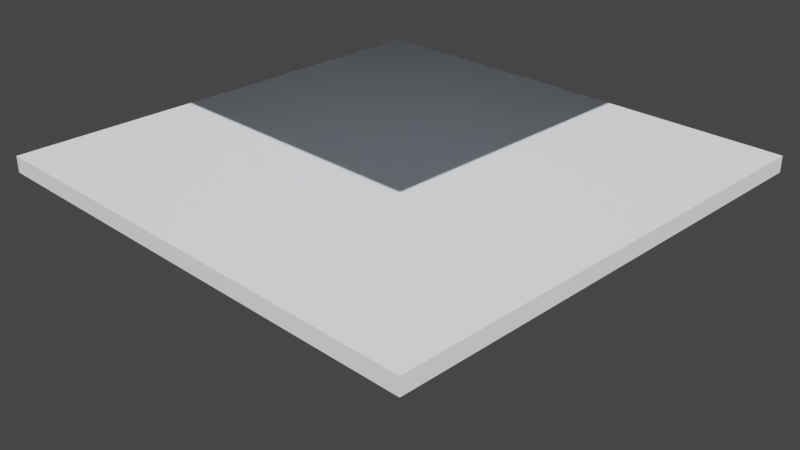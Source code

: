 # Source: MOD-002_Torre_Helix_Corporativa.blend  (saved by Blender 3.6.11; exported with 4.5.12 LTS)
import bpy
from mathutils import Matrix  # noqa: F401  (used for matrix-valued properties, if any)

bpy.ops.wm.read_factory_settings(use_empty=True)
scene = bpy.context.scene
scene.name = 'Scene'

# ---- collections
col_collection = bpy.data.collections.new('Collection'); scene.collection.children.link(col_collection)

# ---- materials (node trees are filled in below, after node groups)
mat_acero = bpy.data.materials.new('Acero')
mat_acero.use_transparent_shadow = False

# ---- material node trees
mat_acero.use_nodes = True; mat_acero.node_tree.nodes.clear()
_N = mat_acero.node_tree.nodes; _L = mat_acero.node_tree.links
n0 = _N.new('ShaderNodeOutputMaterial'); n0.name = 'Material Output'; n0.location = (0, 0)
n1 = _N.new('ShaderNodeBsdfPrincipled'); n1.name = 'Principled BSDF'; n1.location = (0, 0)
n1.distribution = 'GGX'
n1.subsurface_method = 'RANDOM_WALK_SKIN'
n1.inputs[0].default_value = (0.75, 0.78, 0.82, 1.0)
n1.inputs[3].default_value = 1.45
n1.inputs[27].default_value = (0.0, 0.0, 0.0, 1.0)
n1.inputs[28].default_value = 1.0
_L.new(n1.outputs[0], n0.inputs[0])
n0.is_active_output = True

# ---- world
world_world = bpy.data.worlds.new('World'); scene.world = world_world
world_world.use_nodes = True; world_world.node_tree.nodes.clear()
_N = world_world.node_tree.nodes; _L = world_world.node_tree.links
n0 = _N.new('ShaderNodeOutputWorld'); n0.name = 'World Output'; n0.location = (300, 300)
n1 = _N.new('ShaderNodeBackground'); n1.name = 'Background'; n1.location = (10, 300)
n1.inputs[0].default_value = (0.05088, 0.05088, 0.05088, 1.0)
_L.new(n1.outputs[0], n0.inputs[0])
n0.is_active_output = True
world_world.color = (0.05088, 0.05088, 0.05088)
world_world.use_sun_shadow = False
world_world.sun_shadow_jitter_overblur = 0.0

# ---- cameras
cam_camera_002 = bpy.data.cameras.new('Camera.002')

# ---- lights
light_sun_001 = bpy.data.lights.new('Sun.001', 'SUN')
light_sun_001.transmission_factor = 0.0
light_sun_001.energy = 5.0
light_fill_001 = bpy.data.lights.new('Fill.001', 'AREA')
light_fill_001.transmission_factor = 0.0
light_fill_001.energy = 1.571
light_fill_001.shadow_maximum_resolution = 0.006
light_fill_001.use_absolute_resolution = True
light_fill_001.size = 5.0

# ---- meshes
me_cube = bpy.data.meshes.new('Cube')
me_cube.from_pydata([(-1.0, -1.0, -1.0), (-1.0, -1.0, 1.0), (-1.0, 1.0, -1.0), (-1.0, 1.0, 1.0), (1.0, -1.0, -1.0), (1.0, -1.0, 1.0), (1.0, 1.0, -1.0), (1.0, 1.0, 1.0)], [], [(0, 1, 3, 2), (2, 3, 7, 6), (6, 7, 5, 4), (4, 5, 1, 0), (2, 6, 4, 0), (7, 3, 1, 5)])
_uv = me_cube.uv_layers.new(name='UVMap')
_uv.uv.foreach_set('vector', [0.375, 0.0, 0.625, 0.0, 0.625, 0.25, 0.375, 0.25, 0.375, 0.25, 0.625, 0.25, 0.625, 0.5, 0.375, 0.5, 0.375, 0.5, 0.625, 0.5, 0.625, 0.75, 0.375, 0.75, 0.375, 0.75, 0.625, 0.75, 0.625, 1.0, 0.375, 1.0, 0.125, 0.5, 0.375, 0.5, 0.375, 0.75, 0.125, 0.75, 0.625, 0.5, 0.875, 0.5, 0.875, 0.75, 0.625, 0.75])
me_cube.materials.append(mat_acero)
me_cube.update()
me_cube_001 = bpy.data.meshes.new('Cube.001')
me_cube_001.from_pydata([(-1.0, -1.0, -1.0), (-1.0, -1.0, 1.0), (-1.0, 1.0, -1.0), (-1.0, 1.0, 1.0), (1.0, -1.0, -1.0), (1.0, -1.0, 1.0), (1.0, 1.0, -1.0), (1.0, 1.0, 1.0)], [], [(0, 1, 3, 2), (2, 3, 7, 6), (6, 7, 5, 4), (4, 5, 1, 0), (2, 6, 4, 0), (7, 3, 1, 5)])
_uv = me_cube_001.uv_layers.new(name='UVMap')
_uv.uv.foreach_set('vector', [0.375, 0.0, 0.625, 0.0, 0.625, 0.25, 0.375, 0.25, 0.375, 0.25, 0.625, 0.25, 0.625, 0.5, 0.375, 0.5, 0.375, 0.5, 0.625, 0.5, 0.625, 0.75, 0.375, 0.75, 0.375, 0.75, 0.625, 0.75, 0.625, 1.0, 0.375, 1.0, 0.125, 0.5, 0.375, 0.5, 0.375, 0.75, 0.125, 0.75, 0.625, 0.5, 0.875, 0.5, 0.875, 0.75, 0.625, 0.75])
me_cube_001.materials.append(mat_acero)
me_cube_001.update()
me_cube_002 = bpy.data.meshes.new('Cube.002')
me_cube_002.from_pydata([(-1.0, -1.0, -1.0), (-1.0, -1.0, 1.0), (-1.0, 1.0, -1.0), (-1.0, 1.0, 1.0), (1.0, -1.0, -1.0), (1.0, -1.0, 1.0), (1.0, 1.0, -1.0), (1.0, 1.0, 1.0)], [], [(0, 1, 3, 2), (2, 3, 7, 6), (6, 7, 5, 4), (4, 5, 1, 0), (2, 6, 4, 0), (7, 3, 1, 5)])
_uv = me_cube_002.uv_layers.new(name='UVMap')
_uv.uv.foreach_set('vector', [0.375, 0.0, 0.625, 0.0, 0.625, 0.25, 0.375, 0.25, 0.375, 0.25, 0.625, 0.25, 0.625, 0.5, 0.375, 0.5, 0.375, 0.5, 0.625, 0.5, 0.625, 0.75, 0.375, 0.75, 0.375, 0.75, 0.625, 0.75, 0.625, 1.0, 0.375, 1.0, 0.125, 0.5, 0.375, 0.5, 0.375, 0.75, 0.125, 0.75, 0.625, 0.5, 0.875, 0.5, 0.875, 0.75, 0.625, 0.75])
me_cube_002.materials.append(mat_acero)
me_cube_002.update()

# ---- objects
ob_camera = bpy.data.objects.new('Camera', cam_camera_002)
ob_sun = bpy.data.objects.new('Sun', light_sun_001)
ob_fill = bpy.data.objects.new('Fill', light_fill_001)
ob_cube = bpy.data.objects.new('Cube', me_cube)
ob_cube_001 = bpy.data.objects.new('Cube.001', me_cube_001)
ob_cube_002 = bpy.data.objects.new('Cube.002', me_cube_002)

# ---- transforms, parenting, visibility, modifiers, constraints
ob_camera.location = (8.0, -8.0, 5.0)
ob_camera.rotation_euler = (1.1, 0.0, 0.785)
ob_sun.location = (5.0, 5.0, 10.0)
ob_sun.rotation_euler = (0.785, 0.0, 0.785)
ob_fill.location = (-5.0, 3.0, 4.0)
ob_cube.location = (0.0, 0.0, 0.0)
ob_cube.scale = (3.0, 3.0, 0.1)
ob_cube_001.location = (0.0, 0.0, 3.5)
ob_cube_001.scale = (3.0, 3.0, 0.1)
ob_cube_002.location = (0.0, 0.0, 7.0)
ob_cube_002.scale = (3.0, 3.0, 0.1)

# ---- collection membership
scene.collection.objects.link(ob_camera)
scene.collection.objects.link(ob_sun)
scene.collection.objects.link(ob_fill)
col_collection.objects.link(ob_cube)
col_collection.objects.link(ob_cube_001)
col_collection.objects.link(ob_cube_002)

# ---- scene / render settings (as saved in the file)
scene.camera = ob_camera
scene.frame_start = 1; scene.frame_end = 250; scene.frame_set(1)
scene.render.engine = 'BLENDER_EEVEE_NEXT'
scene.cycles.sampling_pattern = 'TABULATED_SOBOL'
scene.view_settings.view_transform = 'Filmic'
bpy.context.view_layer.update()

